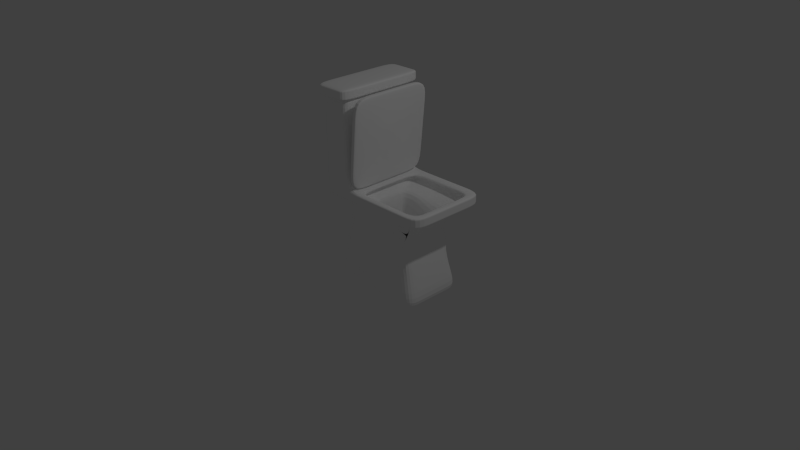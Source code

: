 # Source: Toilet.blend  (saved by Blender 2.73.0; exported with 4.5.12 LTS)
import bpy
from mathutils import Matrix  # noqa: F401  (used for matrix-valued properties, if any)

bpy.ops.wm.read_factory_settings(use_empty=True)
scene = bpy.context.scene
scene.name = 'Scene'

# ---- collections
col_collection_1 = bpy.data.collections.new('Collection 1'); scene.collection.children.link(col_collection_1)

# ---- materials (node trees are filled in below, after node groups)
mat_toiletbody = bpy.data.materials.new('ToiletBody')
mat_toiletbody.alpha_threshold = 0.0
mat_toiletbody.use_transparent_shadow = False
mat_toiletbody.diffuse_color = (1.0, 1.0, 1.0, 1.0)
mat_toiletbody.roughness = 0.5
mat_toiletbody.line_color = (0.0, 0.0, 0.0, 1.0)

# ---- material node trees

# ---- world
world_world = bpy.data.worlds.new('World'); scene.world = world_world
world_world.color = (0.05088, 0.05088, 0.05088)
world_world.use_sun_shadow = False
world_world.sun_shadow_jitter_overblur = 0.0
world_world.cycles.sampling_method = 'MANUAL'
world_world.cycles.sample_map_resolution = 256

# ---- cameras
cam_camera = bpy.data.cameras.new('Camera')
cam_camera.clip_end = 100.0
cam_camera.lens = 35.0
cam_camera.sensor_width = 32.0
cam_camera.sensor_height = 18.0
cam_camera.ortho_scale = 7.314
cam_camera.dof.focus_distance = 0.0
cam_camera.dof.aperture_fstop = 128.0

# ---- lights
light_lamp = bpy.data.lights.new('Lamp', 'POINT')
light_lamp.transmission_factor = 0.0
light_lamp.cutoff_distance = 30.0
light_lamp.energy = 100.0
light_lamp.shadow_buffer_clip_start = 1.001
light_lamp.shadow_soft_size = 0.1
light_lamp.shadow_maximum_resolution = 0.006
light_lamp.use_absolute_resolution = True
light_lamp.cycles.use_multiple_importance_sampling = False

# ---- meshes
me_cube_001 = bpy.data.meshes.new('Cube.001')
me_cube_001.from_pydata([(-0.4403, 1.0, 18.6), (-0.4403, -1.0, 18.6), (-2.44, -1.0, 18.6), (-2.44, 1.0, 18.6), (-0.4403, 1.0, 20.6), (-0.4403, -1.0, 20.6), (-2.44, -1.0, 20.6), (-2.44, 1.0, 20.6), (-0.4403, -5.587e-08, 18.6), (-1.44, 1.0, 18.6), (-0.4403, 1.0, 19.6), (-1.44, -1.0, 18.6), (-0.4403, -1.0, 19.6), (-2.44, 3.018e-07, 18.6), (-2.44, -1.0, 19.6), (-2.44, 1.0, 19.6), (-0.4403, -5.327e-07, 20.6), (-1.44, 1.0, 20.6), (-1.44, -1.0, 20.6), (-2.44, 1.826e-07, 20.6), (-1.44, 1.0, 19.6), (-2.44, 2.422e-07, 19.6), (-1.44, -1.0, 19.6), (-0.4403, -2.943e-07, 19.6), (-1.44, -1.751e-07, 20.6), (-1.44, 1.229e-07, 18.6), (-0.4403, -0.5, 18.6), (-1.94, 1.0, 18.6), (-0.4403, 1.0, 20.1), (-1.94, -1.0, 18.6), (-0.4403, -1.0, 20.1), (-2.44, 0.5, 18.6), (-2.44, -1.0, 20.1), (-2.44, 1.0, 20.1), (-0.4403, -0.5, 20.6), (-1.94, 1.0, 20.6), (-1.94, -1.0, 20.6), (-2.44, 0.5, 20.6), (-0.4403, 0.5, 18.6), (-0.9403, 1.0, 18.6), (-0.4403, 1.0, 19.1), (-0.9403, -1.0, 18.6), (-0.4403, -1.0, 19.1), (-2.44, -0.5, 18.6), (-2.44, -1.0, 19.1), (-2.44, 1.0, 19.1), (-0.4403, 0.5, 20.6), (-0.9403, 1.0, 20.6), (-0.9403, -1.0, 20.6), (-2.44, -0.5, 20.6), (-1.94, 1.0, 19.6), (-0.9403, 1.0, 19.6), (-1.44, 1.0, 20.1), (-1.44, 1.0, 19.1), (-2.44, 0.5, 19.6), (-2.44, -0.5, 19.6), (-2.44, 2.72e-07, 19.1), (-2.44, 2.124e-07, 20.1), (-1.94, -1.0, 19.6), (-0.9403, -1.0, 19.6), (-1.44, -1.0, 19.1), (-1.44, -1.0, 20.1), (-0.4403, -0.5, 19.6), (-0.4403, 0.5, 19.6), (-0.4403, -1.751e-07, 19.1), (-0.4403, -4.135e-07, 20.1), (-1.44, -0.5, 20.6), (-1.44, 0.5, 20.6), (-0.9403, -3.539e-07, 20.6), (-1.94, 3.737e-09, 20.6), (-1.94, 2.124e-07, 18.6), (-0.9403, 3.354e-08, 18.6), (-1.44, 0.5, 18.6), (-1.44, -0.5, 18.6), (-0.9403, -0.5, 18.6), (-0.9403, 0.5, 18.6), (-1.94, 0.5, 18.6), (-1.94, 0.5, 20.6), (-0.9403, 0.5, 20.6), (-0.9403, -0.5, 20.6), (-0.4403, 0.5, 20.1), (-0.4403, 0.5, 19.1), (-0.4403, -0.5, 19.1), (-0.9403, -1.0, 20.1), (-0.9403, -1.0, 19.1), (-1.94, -1.0, 19.1), (-2.44, -0.5, 20.1), (-2.44, -0.5, 19.1), (-2.44, 0.5, 19.1), (-0.9403, 1.0, 19.1), (-0.9403, 1.0, 20.1), (-1.94, 1.0, 20.1), (-1.94, 1.0, 19.1), (-2.44, 0.5, 20.1), (-1.94, -1.0, 20.1), (-0.4403, -0.5, 20.1), (-1.94, -0.5, 20.6), (-1.94, -0.5, 18.6), (-0.579, 0.9115, 2.281), (-0.579, -0.9115, 2.281), (-2.302, -0.9115, 3.467), (-2.302, 0.9115, 3.467), (-0.579, 0.9115, 19.43), (-0.579, -0.9115, 19.43), (-2.302, -0.9115, 19.43), (-2.302, 0.9115, 19.43), (-0.579, 0.9115, 0.2879), (-0.579, -0.9115, 0.2879), (-2.302, -0.9115, 0.2879), (-2.302, 0.9115, 0.2879), (-0.579, 0.4837, -0.8936), (-0.579, -0.4837, -0.8936), (-1.38, -0.4837, -0.8936), (-1.38, 0.4837, -0.8936), (-0.07027, 0.7171, -13.37), (-0.07027, -0.7171, -13.37), (-2.302, -0.7171, -17.49), (-2.302, 0.7171, -17.49), (2.603, 0.4837, -3.73), (2.603, -0.4837, -3.73), (3.343, 0.7171, -17.49), (3.343, -0.7171, -17.49), (4.217, 0.9115, 2.281), (4.217, -0.9115, 2.281), (4.217, 0.9115, 0.2879), (4.217, -0.9115, 0.2879), (4.032, 0.841, 1.387), (2.925, -0.841, 1.387), (0.04567, 0.1894, 9.191), (0.04567, -0.1894, 9.191), (0.1507, 0.1894, 12.63), (0.1507, -0.1894, 12.63), (-0.2156, 0.9272, 2.515), (-0.2156, -0.9272, 2.515), (0.2984, 0.9272, 19.35), (0.2984, -0.9272, 19.35), (-0.4785, 0.9272, 2.611), (-0.4785, -0.9272, 2.611), (0.03544, 0.9272, 19.44), (0.03544, -0.9272, 19.44), (-0.579, -5.059e-08, 2.281), (-1.44, 0.9115, 2.874), (-0.579, 0.9115, 10.86), (-1.44, -0.9115, 2.874), (-0.579, -0.9115, 10.86), (-2.302, 2.754e-07, 3.467), (-2.302, -0.9115, 11.45), (-2.302, 0.9115, 11.45), (-0.579, -4.852e-07, 19.43), (-1.44, 0.9115, 19.43), (-1.44, -0.9115, 19.43), (-2.302, 1.667e-07, 19.43), (0.7298, 0.4837, -0.8936), (-1.44, 0.9115, 0.2879), (-1.44, -0.9115, 0.2879), (-2.302, 2.754e-07, 0.2879), (-2.302, -0.9115, 1.878), (-2.302, 0.9115, 1.878), (-0.579, -0.9115, 1.284), (-0.579, 0.9115, 1.284), (1.382, 0.7171, -17.49), (-0.9797, 0.4837, -0.8936), (-0.9797, -0.4837, -0.8936), (-1.38, 1.667e-07, -0.8936), (-1.841, -0.6976, -0.3028), (-1.841, 0.6976, -0.3028), (-0.579, -0.6976, -0.3028), (-0.579, 0.6976, -0.3028), (-0.07027, -5.059e-08, -13.37), (-1.44, 0.7171, -17.49), (-1.44, -0.7171, -17.49), (-2.302, 2.21e-07, -17.49), (-1.841, -0.6004, -9.194), (-1.841, 0.6004, -9.194), (-0.09529, -0.6004, -7.708), (-0.09529, 0.6004, -7.708), (2.603, 4.717e-08, -3.73), (3.552, -0.6976, -0.6403), (3.343, -5.059e-08, -17.49), (2.691, -0.6004, -9.194), (2.691, 0.6004, -9.194), (0.7298, -0.4837, -0.8936), (1.382, -0.7171, -17.49), (3.552, 0.6976, -0.6403), (4.217, -5.059e-08, 2.281), (4.217, -5.059e-08, 0.2879), (4.217, -0.9115, 1.284), (4.217, 0.9115, 1.284), (1.819, 0.9115, 0.2879), (1.819, 0.9115, 2.281), (1.819, -0.9115, 2.281), (1.819, -0.9115, 0.2879), (0.7128, -0.841, 1.387), (0.7128, 0.841, 1.387), (-0.104, 0.7309, 1.387), (2.925, 0.841, 1.387), (4.032, 0.4205, 1.387), (0.04567, -5.059e-08, 9.191), (0.1507, -5.059e-08, 12.63), (0.09816, 0.1894, 10.91), (0.09816, -0.1894, 10.91), (-0.2156, -1.049e-07, 2.515), (0.2984, -1.049e-07, 19.35), (0.04136, 0.9272, 10.93), (0.04136, -0.9272, 10.93), (-0.08498, -0.5583, 5.853), (0.2245, -0.5583, 15.99), (0.2245, 0.5583, 15.99), (-0.08498, 0.5583, 5.853), (-0.4785, -1.049e-07, 2.611), (0.03544, -1.049e-07, 19.44), (-0.2216, 0.9272, 11.03), (-0.2216, -0.9272, 11.03), (-0.3471, -0.9272, 2.563), (0.1669, -0.9272, 19.4), (0.1669, 0.9272, 19.4), (-0.3471, 0.9272, 2.563), (-0.3471, -1.049e-07, 2.563), (0.1669, -1.049e-07, 19.4), (-0.0901, 0.9272, 10.98), (-0.2216, -1.049e-07, 11.03), (-0.08498, -7.775e-08, 5.853), (0.2245, -7.775e-08, 15.99), (0.06976, 0.5583, 10.92), (-0.0901, -0.9272, 10.98), (0.06976, -0.5583, 10.92), (4.032, -0.4205, 1.387), (4.032, -0.841, 1.387), (4.217, -5.059e-08, 1.284), (1.274, 0.6976, -0.3028), (1.819, -0.9115, 1.284), (1.819, 0.9115, 1.284), (3.552, -1.825e-08, -0.6403), (1.274, -0.6976, -0.3028), (-0.3936, -0.4205, 1.387), (2.691, -2.343e-08, -9.194), (1.056, 0.6004, -9.194), (-1.21, 0.6004, -9.194), (-1.21, -0.6004, -9.194), (-1.44, 8.523e-08, -17.49), (1.056, -0.6004, -9.194), (-1.21, 0.6976, -0.3028), (-1.21, -0.6976, -0.3028), (-1.841, 1.939e-07, -9.194), (1.382, -5.059e-08, -17.49), (-1.44, 0.9115, 1.581), (-1.44, -0.9115, 1.581), (-1.841, 2.21e-07, -0.3028), (-1.44, 0.9115, 11.15), (-2.302, 2.21e-07, 11.45), (-1.44, -0.9115, 11.15), (-0.579, -2.679e-07, 10.86), (-1.44, -1.592e-07, 19.43), (-2.302, 2.754e-07, 1.878), (-0.579, -0.4557, 2.281), (-1.871, 0.9115, 3.171), (-0.579, 0.9115, 15.14), (-1.871, -0.9115, 3.171), (-0.579, -0.9115, 15.14), (-2.302, 0.4557, 3.467), (-2.302, -0.9115, 15.44), (-2.302, 0.9115, 15.44), (-0.579, -0.4557, 19.43), (-1.871, 0.9115, 19.43), (-1.871, -0.9115, 19.43), (-2.302, 0.4557, 19.43), (1.949, 0.4837, -3.73), (-1.871, 0.9115, 0.2879), (-1.871, -0.9115, 0.2879), (-2.302, 0.4557, 0.2879), (-2.302, -0.9115, 2.673), (-2.302, 0.9115, 1.083), (-0.579, -0.9115, 1.783), (-0.579, 0.9115, 0.7862), (0.4015, 0.7171, -17.49), (-1.18, 0.4837, -0.8936), (-1.18, -0.4837, -0.8936), (-1.38, 0.2418, -0.8936), (-2.071, -0.8045, -0.007481), (-1.611, 0.5906, -0.5982), (-0.579, -0.8045, -0.007481), (-0.579, 0.5906, -0.5982), (-0.07027, -0.3586, -13.37), (-1.871, 0.7171, -17.49), (-1.871, -0.7171, -17.49), (-2.302, 0.3586, -17.49), (-1.611, -0.5421, -5.044), (-2.071, 0.6588, -13.34), (-0.579, -0.5421, -3.558), (-0.09529, 0.6588, -11.86), (2.603, -0.2418, -3.73), (3.673, -0.8045, -0.007481), (3.343, -0.3586, -17.49), (2.365, -0.5421, -5.044), (3.017, 0.6588, -13.34), (0.07542, -0.4837, -0.8936), (2.362, -0.7171, -17.49), (3.673, 0.8045, -0.007481), (4.217, -0.4557, 2.281), (4.217, -0.4557, 0.2879), (4.217, -0.9115, 1.783), (4.217, 0.9115, 0.7862), (0.6201, 0.9115, 0.2879), (3.018, 0.9115, 2.281), (0.6201, -0.9115, 2.281), (3.018, -0.9115, 0.2879), (-0.3936, 0.4205, 1.387), (-0.3936, 0.841, 1.387), (-0.104, -0.7309, 2.086), (-0.104, 0.3655, 1.387), (3.742, 0.7309, 2.086), (0.04567, -0.09469, 9.191), (0.1507, -0.09469, 12.63), (0.1244, 0.1894, 11.77), (0.07192, -0.1894, 10.05), (-0.2156, -0.4636, 2.515), (0.2984, -0.4636, 19.35), (0.1699, 0.9272, 15.14), (-0.08714, -0.9272, 6.723), (-0.01965, -0.3738, 7.522), (0.2614, -0.7427, 17.67), (0.1876, 0.3738, 14.31), (-0.1503, 0.7427, 4.184), (-0.4785, -0.4636, 2.611), (0.03544, -0.4636, 19.44), (-0.09306, 0.9272, 15.24), (-0.3501, -0.9272, 6.82), (-0.2814, -0.9272, 2.539), (0.1012, -0.9272, 19.42), (0.2326, 0.9272, 19.37), (-0.4128, 0.9272, 2.587), (-0.579, 0.4557, 2.281), (-1.01, 0.9115, 2.578), (-0.579, 0.9115, 6.568), (-1.01, -0.9115, 2.578), (-0.579, -0.9115, 6.568), (-2.302, -0.4557, 3.467), (-2.302, -0.9115, 7.458), (-2.302, 0.9115, 7.458), (-0.579, 0.4557, 19.43), (-1.01, 0.9115, 19.43), (-1.01, -0.9115, 19.43), (-2.302, -0.4557, 19.43), (0.07542, 0.4837, -0.8936), (-1.01, 0.9115, 0.2879), (-1.01, -0.9115, 0.2879), (-2.302, -0.4557, 0.2879), (-2.302, -0.9115, 1.083), (-2.302, 0.9115, 2.673), (-0.579, -0.9115, 0.7862), (-0.579, 0.9115, 1.783), (2.362, 0.7171, -17.49), (-0.7793, 0.4837, -0.8936), (-0.7793, -0.4837, -0.8936), (-1.38, -0.2418, -0.8936), (-1.611, -0.5906, -0.5982), (-2.071, 0.8045, -0.007481), (-0.579, -0.5906, -0.5982), (-0.579, 0.8045, -0.007481), (-0.07027, 0.3586, -13.37), (-1.01, 0.7171, -13.37), (-1.01, -0.7171, -13.37), (-2.302, -0.3586, -17.49), (-2.071, -0.6588, -13.34), (-1.611, 0.5421, -5.044), (-0.09529, -0.6588, -11.86), (-0.579, 0.5421, -3.558), (2.603, 0.2418, -3.73), (3.007, -0.5906, -0.9357), (3.343, 0.3586, -17.49), (3.017, -0.6588, -13.34), (2.365, 0.5421, -5.044), (1.949, -0.4837, -3.73), (0.4015, -0.7171, -17.49), (3.007, 0.5906, -0.9357), (4.217, 0.4557, 2.281), (4.217, 0.4557, 0.2879), (4.217, -0.9115, 0.7862), (4.217, 0.9115, 1.783), (3.018, 0.9115, 0.2879), (0.6201, 0.9115, 2.281), (3.018, -0.9115, 2.281), (0.6201, -0.9115, 0.2879), (-0.104, -0.3655, 1.387), (3.742, -0.7309, 1.387), (3.742, -0.7309, 2.086), (3.742, -0.3655, 1.387), (-0.104, 0.7309, 2.086), (0.04567, 0.09469, 9.191), (0.1507, 0.09469, 12.63), (0.07192, 0.1894, 10.05), (0.1244, -0.1894, 11.77), (-0.2156, 0.4636, 2.515), (0.2984, 0.4636, 19.35), (-0.08714, 0.9272, 6.723), (0.1699, -0.9272, 15.14), (-0.1503, -0.7427, 4.184), (0.1876, -0.3738, 14.31), (0.2614, 0.7427, 17.67), (-0.01965, 0.3738, 7.522), (-0.4785, 0.4636, 2.611), (0.03544, 0.4636, 19.44), (-0.3501, 0.9272, 6.82), (-0.09306, -0.9272, 15.24), (-0.4128, -0.9272, 2.587), (0.2326, -0.9272, 19.37), (0.1012, 0.9272, 19.42), (-0.2814, 0.9272, 2.539), (-0.4128, -1.049e-07, 2.587), (-0.2814, -1.049e-07, 2.539), (-0.3471, 0.4636, 2.563), (-0.3471, -0.4636, 2.563), (0.1012, -1.049e-07, 19.42), (0.2326, -1.049e-07, 19.37), (0.1669, -0.4636, 19.4), (0.1669, 0.4636, 19.4), (-0.1558, 0.9272, 11.0), (-0.02437, 0.9272, 10.96), (0.0384, 0.9272, 15.19), (-0.2186, 0.9272, 6.771), (-0.2216, 0.4636, 11.03), (-0.2216, -0.4636, 11.03), (-0.3501, -1.049e-07, 6.82), (-0.09306, -1.049e-07, 15.24), (-0.1503, -9.133e-08, 4.184), (-0.01965, -6.417e-08, 7.522), (-0.08498, 0.2791, 5.853), (-0.08498, -0.2791, 5.853), (0.2614, -9.133e-08, 17.67), (0.1876, -6.417e-08, 14.31), (0.2245, -0.2791, 15.99), (0.2245, 0.2791, 15.99), (0.05556, 0.7427, 10.93), (0.08396, 0.3738, 10.92), (0.1471, 0.5583, 13.45), (-0.00761, 0.5583, 8.387), (-0.1558, -0.9272, 11.0), (-0.02437, -0.9272, 10.96), (-0.2186, -0.9272, 6.771), (0.0384, -0.9272, 15.19), (0.05556, -0.7427, 10.93), (0.08396, -0.3738, 10.92), (-0.00761, -0.5583, 8.387), (0.1471, -0.5583, 13.45), (-0.104, -5.059e-08, 2.086), (3.742, 0.3655, 1.387), (3.742, -5.059e-08, 2.086), (2.781, 0.7309, 1.387), (0.8575, 0.7309, 1.387), (0.8575, -0.7309, 1.387), (1.819, 0.7309, 2.086), (2.781, -0.7309, 1.387), (4.217, -5.059e-08, 0.7862), (4.217, -5.059e-08, 1.783), (4.217, 0.4557, 1.284), (4.217, -0.4557, 1.284), (2.625, 0.6976, -0.6403), (0.3477, 0.6976, -0.3028), (1.002, 0.5906, -0.5982), (1.547, 0.8045, -0.007481), (1.819, -0.9115, 1.783), (1.819, -0.9115, 0.7862), (0.6201, -0.9115, 1.284), (3.018, -0.9115, 1.284), (1.819, 0.9115, 0.7862), (1.819, 0.9115, 1.783), (0.6201, 0.9115, 1.284), (3.018, 0.9115, 1.284), (3.673, -3.701e-08, -0.007481), (3.007, -4.666e-09, -0.9357), (3.552, -0.3488, -0.6403), (3.552, 0.3488, -0.6403), (2.625, -0.6976, -0.6403), (0.3477, -0.6976, -0.3028), (1.547, -0.8045, -0.007481), (1.002, -0.5906, -0.5982), (3.742, 0.7309, 1.387), (1.819, -0.7309, 2.086), (-0.3936, -0.841, 1.387), (1.819, -0.7309, 1.387), (3.017, -3.701e-08, -13.34), (2.365, -9.845e-09, -5.044), (2.691, 0.3002, -9.194), (2.691, -0.3002, -9.194), (1.873, 0.6004, -9.194), (0.2384, 0.6004, -9.194), (1.219, 0.6588, -13.34), (0.8928, 0.5421, -5.044), (-1.325, 0.6588, -13.34), (-1.095, 0.5421, -5.044), (-1.526, 0.6004, -9.194), (-0.8945, 0.6004, -7.708), (-1.325, -0.6588, -13.34), (-1.095, -0.5421, -5.044), (-0.8945, -0.6004, -7.708), (-1.526, -0.6004, -9.194), (-1.871, 1.531e-07, -17.49), (-1.01, 1.732e-08, -13.37), (-1.44, 0.3586, -17.49), (-1.44, -0.3586, -17.49), (1.873, -0.6004, -9.194), (0.2384, -0.6004, -9.194), (0.8928, -0.5421, -5.044), (1.219, -0.6588, -13.34), (-1.095, 0.5906, -0.5982), (-1.325, 0.8045, -0.007481), (-1.526, 0.6976, -0.3028), (-0.8945, 0.6976, -0.3028), (-1.095, -0.5906, -0.5982), (-1.325, -0.8045, -0.007481), (-0.8945, -0.6976, -0.3028), (-1.526, -0.6976, -0.3028), (-2.071, 2.075e-07, -13.34), (-1.611, 1.803e-07, -5.044), (-1.841, -0.3002, -9.194), (-1.841, 0.3002, -9.194), (2.362, -5.059e-08, -17.49), (0.4015, -5.059e-08, -17.49), (1.382, -0.3586, -17.49), (1.382, 0.3586, -17.49), (-1.44, 0.9115, 0.9345), (-1.44, 0.9115, 2.228), (-1.871, 0.9115, 1.729), (-1.01, 0.9115, 1.433), (-1.44, -0.9115, 0.9345), (-1.44, -0.9115, 2.228), (-1.01, -0.9115, 1.433), (-1.871, -0.9115, 1.729), (-1.611, 1.939e-07, -0.5982), (-2.071, 2.482e-07, -0.007481), (-1.841, -0.3488, -0.3028), (-1.841, 0.3488, -0.3028), (-1.871, 0.9115, 11.3), (-1.01, 0.9115, 11.0), (-1.44, 0.9115, 15.29), (-1.44, 0.9115, 7.013), (-2.302, 0.4557, 11.45), (-2.302, -0.4557, 11.45), (-2.302, 2.482e-07, 7.458), (-2.302, 1.939e-07, 15.44), (-1.871, -0.9115, 11.3), (-1.01, -0.9115, 11.0), (-1.44, -0.9115, 7.013), (-1.44, -0.9115, 15.29), (-0.579, -0.4557, 10.86), (-0.579, 0.4557, 10.86), (-0.579, -1.592e-07, 6.568), (-0.579, -3.766e-07, 15.14), (-1.44, -0.4557, 19.43), (-1.44, 0.4557, 19.43), (-1.01, -3.222e-07, 19.43), (-1.871, 3.737e-09, 19.43), (-2.302, 2.754e-07, 1.083), (-2.302, 2.754e-07, 2.673), (-2.302, -0.4557, 1.878), (-2.302, 0.4557, 1.878), (-2.302, 0.4557, 2.673), (-2.302, -0.4557, 2.673), (-2.302, -0.4557, 1.083), (-1.871, 0.4557, 19.43), (-1.01, 0.4557, 19.43), (-1.01, -0.4557, 19.43), (-0.579, 0.4557, 15.14), (-0.579, 0.4557, 6.568), (-0.579, -0.4557, 6.568), (-1.01, -0.9115, 15.22), (-1.01, -0.9115, 6.791), (-1.871, -0.9115, 7.236), (-2.302, -0.4557, 15.44), (-2.302, -0.4557, 7.458), (-2.302, 0.4557, 7.458), (-1.01, 0.9115, 6.791), (-1.01, 0.9115, 15.22), (-1.871, 0.9115, 15.37), (-2.071, 0.4023, -0.007481), (-2.071, -0.4023, -0.007481), (-1.611, -0.2953, -0.5982), (-1.871, -0.9115, 2.45), (-1.01, -0.9115, 2.005), (-1.01, -0.9115, 0.8603), (-1.01, 0.9115, 2.005), (-1.871, 0.9115, 2.45), (-1.871, 0.9115, 1.009), (0.4015, 0.3586, -17.49), (0.4015, -0.3586, -17.49), (2.362, -0.3586, -17.49), (-1.611, 0.271, -5.044), (-1.611, -0.271, -5.044), (-2.071, -0.3294, -13.34), (-1.698, -0.8045, -0.007481), (-0.9521, -0.8045, -0.007481), (-0.8369, -0.5906, -0.5982), (-0.9521, 0.8045, -0.007481), (-1.698, 0.8045, -0.007481), (-1.353, 0.5906, -0.5982), (0.3199, -0.6588, -13.34), (0.1569, -0.5421, -5.044), (1.629, -0.5421, -5.044), (-1.01, -0.3586, -13.37), (-1.01, 0.3586, -13.37), (-1.871, 0.3586, -17.49), (-1.353, -0.5421, -5.044), (-0.8369, -0.5421, -3.558), (-0.9521, -0.6588, -11.86), (-0.8369, 0.5421, -3.558), (-1.353, 0.5421, -5.044), (-1.698, 0.6588, -13.34), (0.1569, 0.5421, -5.044), (0.3199, 0.6588, -13.34), (2.118, 0.6588, -13.34), (2.365, -0.271, -5.044), (2.365, 0.271, -5.044), (3.017, 0.3294, -13.34), (2.781, -0.7309, 2.086), (0.8575, -0.7309, 2.086), (-0.3936, -5.316e-08, 1.387), (0.2116, -0.5906, -0.5982), (0.4839, -0.8045, -0.007481), (2.825, -0.8045, -0.1521), (3.007, 0.2953, -0.9357), (3.007, -0.2953, -0.9357), (3.673, -0.4023, -0.007481), (3.018, 0.9115, 1.783), (0.6201, 0.9115, 1.783), (0.6201, 0.9115, 0.7862), (3.018, -0.9115, 0.7862), (0.6201, -0.9115, 0.7862), (0.6201, -0.9115, 1.783), (0.4839, 0.8045, -0.007481), (0.2116, 0.5906, -0.5982), (2.314, 0.5906, -1.538), (4.217, -0.4557, 1.783), (4.217, 0.4557, 1.783), (4.217, 0.4557, 0.7862), (0.8575, 0.7309, 2.086), (2.781, 0.7309, 2.086), (1.819, 0.7309, 1.387), (3.742, 0.3655, 2.086), (3.742, -0.3655, 2.086), (3.742, -5.059e-08, 1.387), (-0.104, -0.3655, 2.086), (-0.104, 0.3655, 2.086), (4.032, -5.316e-08, 1.387), (0.1358, -0.3738, 12.61), (0.03215, -0.3738, 9.219), (-0.04737, -0.7427, 7.555), (0.1041, -0.9272, 15.16), (-0.1529, -0.9272, 6.747), (-0.2843, -0.9272, 6.795), (0.03215, 0.3738, 9.219), (0.1358, 0.3738, 12.61), (0.1585, 0.7427, 14.3), (0.1876, 0.1869, 14.31), (0.1876, -0.1869, 14.31), (0.2614, -0.3714, 17.67), (-0.01965, -0.1869, 7.522), (-0.01965, 0.1869, 7.522), (-0.1503, 0.3714, 4.184), (-0.09306, -0.4636, 15.24), (-0.3501, -0.4636, 6.82), (-0.3501, 0.4636, 6.82), (-0.1529, 0.9272, 6.747), (0.1041, 0.9272, 15.16), (-0.02733, 0.9272, 15.21), (0.2326, 0.4636, 19.37), (0.2326, -0.4636, 19.37), (0.1012, -0.4636, 19.42), (-0.2814, -0.4636, 2.539), (-0.2814, 0.4636, 2.539), (-0.4128, 0.4636, 2.587), (-0.4128, -0.4636, 2.587), (0.1012, 0.4636, 19.42), (-0.2843, 0.9272, 6.795), (-0.09306, 0.4636, 15.24), (-0.1503, -0.3714, 4.184), (0.2614, 0.3714, 17.67), (-0.04737, 0.7427, 7.555), (-0.02733, -0.9272, 15.21), (0.1585, -0.7427, 14.3), (1.819, 0.841, 1.387), (-0.104, -5.059e-08, 1.387), (1.819, -0.841, 1.387), (4.217, -0.4557, 0.7862), (2.825, 0.8045, -0.1521), (3.018, -0.9115, 1.783), (3.018, 0.9115, 0.7862), (3.673, 0.4023, -0.007481), (2.314, -0.5906, -1.538), (-0.104, -0.7309, 1.387), (3.017, -0.3294, -13.34), (1.629, 0.5421, -5.044), (-0.9521, 0.6588, -11.86), (-1.698, -0.6588, -13.34), (-1.871, -0.3586, -17.49), (2.118, -0.6588, -13.34), (-0.8369, 0.5906, -0.5982), (-1.353, -0.5906, -0.5982), (-2.071, 0.3294, -13.34), (2.362, 0.3586, -17.49), (-1.01, 0.9115, 0.8603), (-1.871, -0.9115, 1.009), (-1.611, 0.2953, -0.5982), (-1.871, 0.9115, 7.236), (-2.302, 0.4557, 15.44), (-1.871, -0.9115, 15.37), (-0.579, -0.4557, 15.14), (-1.871, -0.4557, 19.43), (-2.302, 0.4557, 1.083), (4.032, 0.841, 0.4216), (2.925, -0.841, 0.4216), (0.7128, -0.841, 0.4216), (0.7128, 0.841, 0.4216), (2.925, 0.841, 0.4216), (4.032, 0.4205, 0.4216), (4.032, -0.4205, 0.4216), (4.032, -0.841, 0.4216), (-0.3936, -0.4205, 0.4216), (-0.3936, 0.4205, 0.4216), (-0.3936, 0.841, 0.4216), (-0.3936, -0.841, 0.4216), (-0.3936, -5.316e-08, 0.4216), (4.032, -5.316e-08, 0.4216), (1.819, 0.841, 0.4216), (1.819, -0.841, 0.4216), (2.874, 0.4897, -0.8505), (2.327, -0.4897, -1.453), (0.5172, -0.4897, -0.5131), (0.5172, 0.4897, -0.5131), (2.327, 0.4897, -1.453), (2.874, 0.2449, -0.8505), (2.874, -0.2449, -0.8505), (2.874, -0.4897, -0.8505), (-0.127, -0.2449, -0.5131), (-0.127, 0.2449, -0.5131), (-0.127, 0.4897, -0.5131), (-0.127, -0.4897, -0.5131), (-0.127, -4.688e-08, -0.5131), (2.874, -4.17e-08, -0.8505), (1.161, 0.4897, -0.5131), (1.161, -0.4897, -0.5131), (2.304, 0.3272, -3.633), (1.873, -0.3272, -3.633), (0.4478, -0.3272, -0.7968), (0.4478, 0.3272, -0.7968), (1.873, 0.3272, -3.633), (2.304, 0.1636, -3.633), (2.304, -0.1636, -3.633), (2.304, -0.3272, -3.633), (0.01734, -0.1636, -0.7968), (0.01734, 0.1636, -0.7968), (0.01734, 0.3272, -0.7968), (0.01734, -0.3272, -0.7968), (0.01734, -3.688e-08, -0.7968), (2.304, 6.55e-09, -3.633), (0.8782, 0.3272, -0.7968), (0.8782, -0.3272, -0.7968), (1.963, 0.3272, -16.72), (0.1074, 0.3272, -13.89), (0.1074, 0.1636, -13.89), (0.5378, 0.3272, -13.89), (0.5378, -0.3272, -13.89), (1.963, -0.3272, -16.72), (2.394, -0.3272, -16.72), (2.394, -0.1636, -16.72), (0.9682, -0.3272, -13.89), (0.9682, 0.3272, -13.89), (2.394, 6.55e-09, -16.72), (0.1074, -3.688e-08, -13.89), (0.1074, -0.3272, -13.89), (2.394, 0.1636, -16.72), (2.394, 0.3272, -16.72), (0.1074, -0.1636, -13.89), (2.365, -0.5421, -5.044), (2.603, -0.4837, -3.73), (2.603, -0.4837, -3.73), (3.007, -0.5906, -0.9357), (2.365, 0.5421, -5.044), (1.949, -0.4837, -3.73), (3.007, 0.5906, -0.9357), (3.007, -4.666e-09, -0.9357), (2.365, -9.845e-09, -5.044), (2.603, 0.4837, -3.73), (2.603, 4.717e-08, -3.73), (2.365, -0.271, -5.044), (2.603, -0.2418, -3.73), (2.365, 0.271, -5.044), (2.603, 0.2418, -3.73), (3.007, 0.2953, -0.9357), (3.007, -0.2953, -0.9357)], [], [(97, 29, 2, 43), (96, 49, 6, 36), (95, 34, 5, 30), (94, 36, 6, 32), (93, 37, 7, 33), (92, 27, 3, 45), (91, 50, 15, 33), (90, 51, 20, 52), (89, 39, 9, 53), (88, 54, 15, 45), (87, 55, 21, 56), (86, 49, 19, 57), (85, 58, 14, 44), (84, 59, 22, 60), (83, 48, 18, 61), (82, 62, 12, 42), (81, 63, 23, 64), (80, 46, 16, 65), (79, 66, 18, 48), (78, 67, 24, 68), (77, 37, 19, 69), (76, 70, 13, 31), (75, 71, 25, 72), (74, 41, 11, 73), (71, 74, 73, 25), (8, 26, 74, 71), (26, 1, 41, 74), (39, 75, 72, 9), (0, 38, 75, 39), (38, 8, 71, 75), (27, 76, 31, 3), (9, 72, 76, 27), (72, 25, 70, 76), (67, 77, 69, 24), (17, 35, 77, 67), (35, 7, 37, 77), (46, 78, 68, 16), (4, 47, 78, 46), (47, 17, 67, 78), (34, 79, 48, 5), (16, 68, 79, 34), (68, 24, 66, 79), (63, 80, 65, 23), (10, 28, 80, 63), (28, 4, 46, 80), (38, 81, 64, 8), (0, 40, 81, 38), (40, 10, 63, 81), (26, 82, 42, 1), (8, 64, 82, 26), (64, 23, 62, 82), (59, 83, 61, 22), (12, 30, 83, 59), (30, 5, 48, 83), (41, 84, 60, 11), (1, 42, 84, 41), (42, 12, 59, 84), (29, 85, 44, 2), (11, 60, 85, 29), (60, 22, 58, 85), (55, 86, 57, 21), (14, 32, 86, 55), (32, 6, 49, 86), (43, 87, 56, 13), (2, 44, 87, 43), (44, 14, 55, 87), (31, 88, 45, 3), (13, 56, 88, 31), (56, 21, 54, 88), (51, 89, 53, 20), (10, 40, 89, 51), (40, 0, 39, 89), (47, 90, 52, 17), (4, 28, 90, 47), (28, 10, 51, 90), (35, 91, 33, 7), (17, 52, 91, 35), (52, 20, 50, 91), (50, 92, 45, 15), (20, 53, 92, 50), (53, 9, 27, 92), (54, 93, 33, 15), (21, 57, 93, 54), (57, 19, 37, 93), (58, 94, 32, 14), (22, 61, 94, 58), (61, 18, 36, 94), (62, 95, 30, 12), (23, 65, 95, 62), (65, 16, 34, 95), (66, 96, 36, 18), (24, 69, 96, 66), (69, 19, 49, 96), (70, 97, 43, 13), (25, 73, 97, 70), (73, 11, 29, 97), (707, 271, 109, 269), (706, 342, 104, 264), (705, 262, 103, 258), (704, 264, 104, 260), (703, 265, 105, 261), (702, 255, 101, 338), (701, 279, 113, 277), (700, 347, 108, 268), (699, 273, 106, 344), (698, 351, 120, 369), (697, 287, 117, 285), (696, 355, 112, 276), (695, 281, 110, 352), (694, 296, 121, 370), (693, 284, 116, 362), (692, 363, 116, 284), (691, 289, 114, 360), (690, 266, 118, 776), (689, 370, 121, 292), (384, 386, 226, 227), (687, 777, 774, 775), (686, 297, 124, 376), (685, 301, 124, 379), (684, 300, 123, 381), (683, 379, 124, 297), (682, 377, 125, 299), (309, 680, 615, 306), (678, 320, 135, 395), (677, 328, 139, 403), (676, 322, 132, 394), (675, 398, 134, 393), (674, 396, 133, 315), (673, 401, 138, 325), (672, 330, 136, 402), (671, 406, 138, 401), (670, 404, 137, 323), (669, 408, 209, 400), (668, 409, 217, 410), (667, 327, 213, 411), (666, 412, 210, 324), (665, 413, 218, 414), (664, 329, 215, 415), (663, 416, 211, 325), (662, 417, 219, 418), (661, 407, 216, 419), (660, 420, 211, 402), (659, 421, 220, 422), (658, 324, 210, 423), (657, 424, 201, 392), (656, 425, 221, 426), (655, 319, 205, 427), (654, 428, 202, 316), (653, 429, 222, 430), (652, 321, 207, 431), (651, 432, 203, 317), (650, 433, 223, 434), (649, 399, 208, 435), (648, 436, 212, 326), (647, 437, 224, 438), (646, 405, 214, 439), (645, 440, 204, 318), (644, 441, 225, 442), (643, 397, 206, 443), (194, 309, 306, 307), (451, 384, 227, 127), (479, 451, 127, 681), (639, 445, 196, 642), (681, 127, 709, 723), (633, 452, 185, 376), (632, 453, 228, 454), (631, 300, 186, 455), (630, 456, 183, 374), (629, 457, 229, 458), (628, 302, 188, 459), (627, 460, 190, 304), (626, 461, 230, 462), (625, 377, 186, 463), (624, 464, 188, 302), (623, 465, 231, 466), (622, 378, 187, 467), (621, 468, 185, 299), (620, 469, 232, 470), (619, 778, 183, 471), (618, 472, 177, 291), (617, 473, 233, 474), (616, 295, 181, 475), (614, 477, 479, 449), (612, 480, 178, 369), (611, 481, 235, 482), (610, 772, 179, 483), (609, 484, 180, 294), (608, 485, 236, 486), (607, 343, 152, 487), (606, 488, 169, 283), (605, 489, 237, 490), (604, 366, 175, 491), (603, 492, 170, 361), (602, 493, 238, 494), (601, 286, 172, 495), (600, 496, 171, 285), (599, 497, 239, 498), (598, 361, 170, 499), (597, 500, 179, 293), (596, 501, 240, 502), (595, 373, 182, 503), (594, 504, 161, 275), (593, 505, 241, 506), (592, 358, 167, 507), (591, 508, 162, 353), (590, 509, 242, 510), (589, 278, 164, 511), (588, 512, 171, 362), (587, 513, 243, 514), (586, 364, 173, 515), (585, 516, 178, 292), (584, 517, 244, 518), (583, 274, 160, 519), (582, 520, 153, 267), (581, 521, 245, 522), (580, 350, 159, 523), (579, 524, 154, 345), (578, 525, 246, 526), (577, 270, 156, 527), (576, 528, 163, 354), (575, 529, 247, 530), (574, 356, 165, 531), (573, 532, 147, 261), (572, 533, 248, 534), (571, 332, 141, 535), (570, 536, 147, 338), (569, 537, 249, 538), (568, 342, 151, 539), (567, 540, 146, 337), (566, 541, 250, 542), (565, 341, 150, 543), (564, 544, 144, 335), (563, 545, 251, 546), (562, 339, 148, 547), (561, 548, 150, 341), (560, 549, 252, 550), (559, 265, 151, 551), (558, 552, 155, 346), (557, 553, 253, 554), (556, 348, 157, 555), (553, 556, 555, 253), (145, 259, 556, 553), (259, 101, 348, 556), (270, 557, 554, 156), (100, 336, 557, 270), (336, 145, 553, 557), (347, 558, 346, 108), (156, 554, 558, 347), (554, 253, 552, 558), (549, 559, 551, 252), (149, 263, 559, 549), (263, 105, 265, 559), (339, 560, 550, 148), (102, 340, 560, 339), (340, 149, 549, 560), (262, 561, 341, 103), (148, 550, 561, 262), (550, 252, 548, 561), (545, 562, 547, 251), (142, 256, 562, 545), (256, 102, 339, 562), (331, 563, 546, 140), (98, 333, 563, 331), (333, 142, 545, 563), (254, 564, 335, 99), (140, 546, 564, 254), (546, 251, 544, 564), (541, 565, 543, 250), (144, 258, 565, 541), (258, 103, 341, 565), (334, 566, 542, 143), (99, 335, 566, 334), (335, 144, 541, 566), (257, 567, 337, 100), (143, 542, 567, 257), (542, 250, 540, 567), (537, 568, 539, 249), (146, 260, 568, 537), (260, 104, 342, 568), (336, 569, 538, 145), (100, 337, 569, 336), (337, 146, 537, 569), (259, 570, 338, 101), (145, 538, 570, 259), (538, 249, 536, 570), (533, 571, 535, 248), (142, 333, 571, 533), (333, 98, 332, 571), (340, 572, 534, 149), (102, 256, 572, 340), (256, 142, 533, 572), (263, 573, 261, 105), (149, 534, 573, 263), (534, 248, 532, 573), (529, 574, 531, 247), (155, 269, 574, 529), (269, 109, 356, 574), (278, 575, 530, 164), (108, 346, 575, 278), (346, 155, 529, 575), (355, 576, 354, 112), (164, 530, 576, 355), (530, 247, 528, 576), (525, 577, 527, 246), (143, 257, 577, 525), (257, 100, 270, 577), (272, 578, 526, 158), (99, 334, 578, 272), (334, 143, 525, 578), (349, 579, 345, 107), (158, 526, 579, 349), (526, 246, 524, 579), (521, 580, 523, 245), (141, 332, 580, 521), (332, 98, 350, 580), (348, 581, 522, 157), (101, 255, 581, 348), (255, 141, 521, 581), (271, 582, 267, 109), (157, 522, 582, 271), (522, 245, 520, 582), (517, 583, 519, 244), (168, 359, 583, 517), (359, 114, 274, 583), (373, 584, 518, 182), (115, 282, 584, 373), (282, 168, 517, 584), (296, 585, 292, 121), (182, 518, 585, 296), (518, 244, 516, 585), (513, 586, 515, 243), (163, 277, 586, 513), (277, 113, 364, 586), (286, 587, 514, 172), (112, 354, 587, 286), (354, 163, 513, 587), (363, 588, 362, 116), (172, 514, 588, 363), (514, 243, 512, 588), (509, 589, 511, 242), (154, 268, 589, 509), (268, 108, 278, 589), (280, 590, 510, 166), (107, 345, 590, 280), (345, 154, 509, 590), (357, 591, 353, 111), (166, 510, 591, 357), (510, 242, 508, 591), (505, 592, 507, 241), (153, 344, 592, 505), (344, 106, 358, 592), (356, 593, 506, 165), (109, 267, 593, 356), (267, 153, 505, 593), (279, 594, 275, 113), (165, 506, 594, 279), (506, 241, 504, 594), (501, 595, 503, 240), (174, 365, 595, 501), (365, 115, 373, 595), (295, 596, 502, 181), (111, 288, 596, 295), (288, 174, 501, 596), (372, 597, 293, 773), (181, 502, 597, 372), (502, 240, 500, 597), (497, 598, 499, 239), (168, 282, 598, 497), (282, 115, 361, 598), (360, 599, 498, 169), (114, 359, 599, 360), (359, 168, 497, 599), (283, 600, 285, 117), (169, 498, 600, 283), (498, 239, 496, 600), (493, 601, 495, 238), (162, 276, 601, 493), (276, 112, 286, 601), (288, 602, 494, 174), (111, 353, 602, 288), (353, 162, 493, 602), (365, 603, 361, 115), (174, 494, 603, 365), (494, 238, 492, 603), (489, 604, 491, 237), (161, 352, 604, 489), (352, 110, 366, 604), (364, 605, 490, 173), (113, 275, 605, 364), (275, 161, 489, 605), (287, 606, 283, 117), (173, 490, 606, 287), (490, 237, 488, 606), (485, 607, 487, 236), (175, 366, 607, 485), (366, 110, 343, 607), (274, 608, 486, 160), (114, 289, 608, 274), (289, 175, 485, 608), (351, 609, 294, 120), (160, 486, 609, 351), (486, 236, 484, 609), (780, 783, 483, 235), (782, 784, 783, 780), (290, 119, 772, 610), (371, 785, 482, 180), (781, 786, 785, 371), (367, 176, 481, 611), (294, 612, 369, 120), (180, 482, 612, 294), (482, 235, 480, 612), (450, 634, 448, 636), (190, 381, 613, 477), (381, 123, 385, 613), (99, 304, 614, 308), (304, 190, 477, 614), (473, 616, 475, 233), (166, 357, 616, 473), (357, 111, 295, 616), (382, 617, 474, 191), (107, 280, 617, 382), (280, 166, 473, 617), (305, 618, 291, 125), (191, 474, 618, 305), (474, 233, 472, 618), (779, 787, 471, 232), (176, 367, 787, 779), (786, 781, 778, 619), (368, 788, 470, 177), (119, 290, 788, 368), (784, 782, 469, 620), (291, 621, 299, 125), (177, 470, 621, 291), (470, 232, 468, 621), (465, 622, 467, 231), (189, 303, 622, 465), (303, 122, 378, 622), (350, 623, 466, 159), (98, 380, 623, 350), (380, 189, 465, 623), (273, 624, 302, 106), (159, 466, 624, 273), (466, 231, 464, 624), (461, 625, 463, 230), (191, 305, 625, 461), (305, 125, 377, 625), (349, 626, 462, 158), (107, 382, 626, 349), (382, 191, 461, 626), (272, 627, 304, 99), (158, 462, 627, 272), (462, 230, 460, 627), (457, 628, 459, 229), (167, 358, 628, 457), (358, 106, 302, 628), (343, 629, 458, 152), (110, 281, 629, 343), (281, 167, 457, 629), (266, 630, 374, 118), (152, 458, 630, 266), (458, 229, 456, 630), (453, 631, 455, 228), (184, 298, 631, 453), (298, 123, 300, 631), (378, 632, 454, 187), (122, 375, 632, 378), (375, 184, 453, 632), (301, 633, 376, 124), (187, 454, 633, 301), (454, 228, 452, 633), (189, 380, 634, 450), (380, 98, 387, 634), (444, 640, 383, 680), (122, 303, 635, 310), (303, 189, 450, 635), (637, 310, 476, 445), (310, 635, 447, 476), (477, 613, 451, 479), (387, 641, 309, 194), (184, 375, 637, 446), (375, 122, 310, 637), (638, 446, 639, 386), (123, 298, 638, 385), (298, 184, 446, 638), (308, 614, 449, 688), (446, 637, 445, 639), (634, 387, 194, 448), (140, 254, 640, 444), (254, 99, 308, 640), (98, 331, 641, 387), (331, 140, 444, 641), (476, 447, 195, 126), (386, 639, 642, 226), (688, 449, 192, 478), (441, 643, 443, 225), (200, 391, 643, 441), (391, 131, 397, 643), (319, 644, 442, 205), (129, 314, 644, 319), (314, 200, 441, 644), (396, 645, 318, 133), (205, 442, 645, 396), (442, 225, 440, 645), (437, 646, 439, 224), (204, 395, 646, 437), (395, 135, 405, 646), (327, 647, 438, 213), (133, 318, 647, 327), (318, 204, 437, 647), (404, 648, 326, 137), (213, 438, 648, 404), (438, 224, 436, 648), (433, 649, 435, 223), (199, 390, 649, 433), (390, 128, 399, 649), (321, 650, 434, 207), (130, 313, 650, 321), (313, 199, 433, 650), (398, 651, 317, 134), (207, 434, 651, 398), (434, 223, 432, 651), (429, 652, 431, 222), (198, 389, 652, 429), (389, 130, 321, 652), (397, 653, 430, 206), (131, 312, 653, 397), (312, 198, 429, 653), (320, 654, 316, 135), (206, 430, 654, 320), (430, 222, 428, 654), (425, 655, 427, 221), (197, 311, 655, 425), (311, 129, 319, 655), (399, 656, 426, 208), (128, 388, 656, 399), (388, 197, 425, 656), (322, 657, 392, 132), (208, 426, 657, 322), (426, 221, 424, 657), (421, 658, 423, 220), (212, 403, 658, 421), (403, 139, 324, 658), (323, 659, 422, 209), (137, 326, 659, 323), (326, 212, 421, 659), (400, 660, 402, 136), (209, 422, 660, 400), (422, 220, 420, 660), (417, 661, 419, 219), (203, 394, 661, 417), (394, 132, 407, 661), (329, 662, 418, 215), (134, 317, 662, 329), (317, 203, 417, 662), (406, 663, 325, 138), (215, 418, 663, 406), (418, 219, 416, 663), (413, 664, 415, 218), (202, 393, 664, 413), (393, 134, 329, 664), (405, 665, 414, 214), (135, 316, 665, 405), (316, 202, 413, 665), (328, 666, 324, 139), (214, 414, 666, 328), (414, 218, 412, 666), (409, 667, 411, 217), (201, 315, 667, 409), (315, 133, 327, 667), (407, 668, 410, 216), (132, 392, 668, 407), (392, 201, 409, 668), (330, 669, 400, 136), (216, 410, 669, 330), (410, 217, 408, 669), (408, 670, 323, 209), (217, 411, 670, 408), (411, 213, 404, 670), (412, 671, 401, 210), (218, 415, 671, 412), (415, 215, 406, 671), (416, 672, 402, 211), (219, 419, 672, 416), (419, 216, 330, 672), (420, 673, 325, 211), (220, 423, 673, 420), (423, 210, 401, 673), (424, 674, 315, 201), (221, 427, 674, 424), (427, 205, 396, 674), (428, 675, 393, 202), (222, 431, 675, 428), (431, 207, 398, 675), (432, 676, 394, 203), (223, 435, 676, 432), (435, 208, 322, 676), (436, 677, 403, 212), (224, 439, 677, 436), (439, 214, 328, 677), (440, 678, 395, 204), (225, 443, 678, 440), (443, 206, 320, 678), (449, 479, 681, 192), (448, 194, 307, 193), (445, 476, 126, 196), (640, 308, 688, 383), (385, 638, 386, 384), (635, 450, 636, 447), (636, 448, 193, 679), (447, 636, 679, 195), (680, 383, 234, 615), (452, 682, 299, 185), (228, 455, 682, 452), (455, 186, 377, 682), (456, 683, 297, 183), (229, 459, 683, 456), (459, 188, 379, 683), (460, 684, 381, 190), (230, 463, 684, 460), (463, 186, 300, 684), (464, 685, 379, 188), (231, 467, 685, 464), (467, 187, 301, 685), (468, 686, 376, 185), (232, 471, 686, 468), (471, 183, 297, 686), (472, 687, 775, 177), (233, 475, 687, 472), (475, 181, 777, 687), (641, 444, 680, 309), (613, 385, 384, 451), (383, 688, 478, 234), (480, 689, 292, 178), (235, 483, 689, 480), (483, 179, 370, 689), (484, 690, 776, 180), (236, 487, 690, 484), (487, 152, 266, 690), (488, 691, 360, 169), (237, 491, 691, 488), (491, 175, 289, 691), (492, 692, 284, 170), (238, 495, 692, 492), (495, 172, 363, 692), (496, 693, 362, 171), (239, 499, 693, 496), (499, 170, 284, 693), (500, 694, 370, 179), (240, 503, 694, 500), (503, 182, 296, 694), (504, 695, 352, 161), (241, 507, 695, 504), (507, 167, 281, 695), (508, 696, 276, 162), (242, 511, 696, 508), (511, 164, 355, 696), (512, 697, 285, 171), (243, 515, 697, 512), (515, 173, 287, 697), (516, 698, 369, 178), (244, 519, 698, 516), (519, 160, 351, 698), (520, 699, 344, 153), (245, 523, 699, 520), (523, 159, 273, 699), (524, 700, 268, 154), (246, 527, 700, 524), (527, 156, 347, 700), (528, 701, 277, 163), (247, 531, 701, 528), (531, 165, 279, 701), (532, 702, 338, 147), (248, 535, 702, 532), (535, 141, 255, 702), (536, 703, 261, 147), (249, 539, 703, 536), (539, 151, 265, 703), (540, 704, 260, 146), (250, 543, 704, 540), (543, 150, 264, 704), (544, 705, 258, 144), (251, 547, 705, 544), (547, 148, 262, 705), (548, 706, 264, 150), (252, 551, 706, 548), (551, 151, 342, 706), (552, 707, 269, 155), (253, 555, 707, 552), (555, 157, 271, 707), (313, 130, 131, 391), (391, 200, 199, 313), (390, 199, 200, 314), (314, 129, 128, 390), (708, 712, 728, 724), (307, 306, 717, 718), (679, 193, 711, 722), (226, 642, 721, 714), (196, 126, 708, 713), (195, 679, 722, 712), (127, 227, 715, 709), (234, 478, 719, 716), (192, 681, 723, 710), (193, 307, 718, 711), (306, 615, 720, 717), (227, 226, 714, 715), (642, 196, 713, 721), (126, 195, 712, 708), (615, 234, 716, 720), (478, 192, 710, 719), (728, 738, 754, 744), (710, 723, 739, 726), (711, 718, 734, 727), (717, 720, 736, 733), (722, 711, 727, 738), (716, 719, 735, 732), (714, 721, 737, 730), (713, 708, 724, 729), (712, 722, 738, 728), (709, 715, 731, 725), (719, 710, 726, 735), (723, 709, 725, 739), (718, 717, 733, 734), (720, 716, 732, 736), (715, 714, 730, 731), (721, 713, 729, 737), (725, 731, 747, 741), (735, 726, 742, 751), (739, 725, 741, 755), (734, 733, 749, 750), (736, 732, 748, 752), (731, 730, 746, 747), (737, 729, 745, 753), (724, 728, 744, 740), (726, 739, 755, 742), (727, 734, 750, 743), (733, 736, 752, 749), (738, 727, 743, 754), (732, 735, 751, 748), (730, 737, 753, 746), (729, 724, 740, 745), (746, 753, 766, 763), (745, 740, 770, 769), (744, 754, 765, 756), (741, 747, 762, 761), (751, 742, 760, 768), (755, 741, 761, 764), (750, 749, 758, 757), (752, 748, 771, 767), (747, 746, 763, 762), (753, 745, 769, 766), (740, 744, 756, 770), (742, 755, 764, 760), (743, 750, 757, 759), (749, 752, 767, 758), (754, 743, 759, 765), (748, 751, 768, 771), (765, 759, 757, 758, 767, 771, 768, 760, 764, 761, 762, 763, 766, 769, 770, 756)])
me_cube_001.materials.append(mat_toiletbody)
me_cube_001.use_remesh_preserve_volume = False
me_cube_001.use_remesh_preserve_attributes = False
me_cube_001.use_mirror_vertex_groups = False
me_cube_001.update()

# ---- objects
ob_cube_001 = bpy.data.objects.new('Cube.001', me_cube_001)
ob_lamp = bpy.data.objects.new('Lamp', light_lamp)
ob_camera = bpy.data.objects.new('Camera', cam_camera)

# ---- transforms, parenting, visibility, modifiers, constraints
ob_cube_001.location = (0.3385, -2.216e-09, 0.9639)
ob_cube_001.scale = (0.235, 0.593, 0.06774)
ob_cube_001.lock_rotations_4d = False
ob_cube_001.empty_display_type = 'ARROWS'
ob_cube_001.lineart.crease_threshold = 0.0
_m = ob_cube_001.modifiers.new('Subsurf', 'SUBSURF')
_m.uv_smooth = 'PRESERVE_CORNERS'
_m.quality = 2
_m.show_only_control_edges = False
ob_lamp.location = (4.076, 1.005, 5.904)
ob_lamp.rotation_euler = (0.6503, 0.05522, 1.866)
ob_lamp.lock_rotations_4d = False
ob_lamp.empty_display_type = 'ARROWS'
ob_lamp.color = (0.0, 0.0, 0.0, 0.0)
ob_lamp.lineart.crease_threshold = 0.0
ob_camera.location = (7.481, -6.508, 5.344)
ob_camera.rotation_euler = (1.109, 0.01082, 0.8149)
ob_camera.lock_rotations_4d = False
ob_camera.empty_display_type = 'ARROWS'
ob_camera.color = (0.0, 0.0, 0.0, 0.0)
ob_camera.display_type = 'WIRE'
ob_camera.lineart.crease_threshold = 0.0

# ---- collection membership
col_collection_1.objects.link(ob_cube_001)
col_collection_1.objects.link(ob_lamp)
col_collection_1.objects.link(ob_camera)

# ---- scene / render settings (as saved in the file)
scene.camera = ob_camera
scene.frame_start = 1; scene.frame_end = 250; scene.frame_set(1)
scene.render.engine = 'BLENDER_EEVEE_NEXT'
scene.render.resolution_percentage = 50
scene.render.dither_intensity = 0.0
scene.cycles.use_denoising = False
scene.cycles.samples = 10
scene.cycles.sampling_pattern = 'TABULATED_SOBOL'
scene.cycles.light_sampling_threshold = 0.0
scene.cycles.use_adaptive_sampling = False
scene.cycles.use_light_tree = False
scene.cycles.blur_glossy = 0.0
scene.cycles.pixel_filter_type = 'GAUSSIAN'
scene.cycles.sample_clamp_indirect = 0.0
scene.view_settings.view_transform = 'Standard'
bpy.context.view_layer.update()
